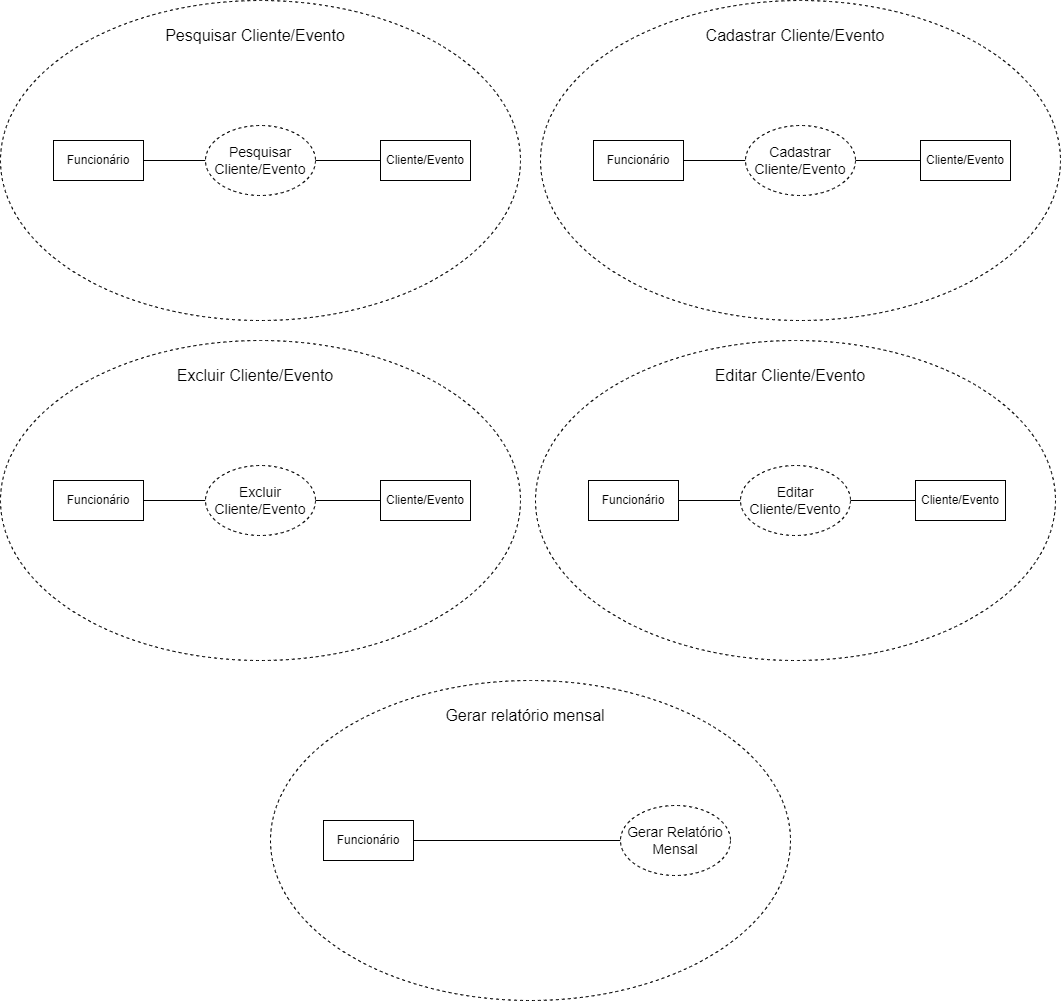

The diagram above was exported from draw.io. Its source (the exported page's mxGraphModel, read from the mxfile embedded in the PNG):
<mxGraphModel dx="3119" dy="1175" grid="1" gridSize="10" guides="1" tooltips="1" connect="1" arrows="1" fold="1" page="1" pageScale="1" pageWidth="827" pageHeight="1169" math="0" shadow="0">
  <root>
    <mxCell id="0" />
    <mxCell id="1" parent="0" />
    <mxCell id="W-tIiNqYBjX2rniQaW-s-1" value="" style="ellipse;whiteSpace=wrap;html=1;dashed=1;fillColor=default;strokeColor=default;" vertex="1" parent="1">
      <mxGeometry x="10" y="90" width="520" height="320" as="geometry" />
    </mxCell>
    <mxCell id="W-tIiNqYBjX2rniQaW-s-2" value="&lt;font style=&quot;font-size: 16px&quot;&gt;Cadastrar Cliente/Evento&lt;/font&gt;" style="text;html=1;strokeColor=none;fillColor=none;align=center;verticalAlign=middle;whiteSpace=wrap;rounded=0;dashed=1;" vertex="1" parent="1">
      <mxGeometry x="150" y="110" width="230" height="30" as="geometry" />
    </mxCell>
    <mxCell id="W-tIiNqYBjX2rniQaW-s-7" style="edgeStyle=orthogonalEdgeStyle;rounded=0;orthogonalLoop=1;jettySize=auto;html=1;exitX=1;exitY=0.5;exitDx=0;exitDy=0;fontSize=14;endArrow=none;endFill=0;" edge="1" parent="1" source="W-tIiNqYBjX2rniQaW-s-3" target="W-tIiNqYBjX2rniQaW-s-4">
      <mxGeometry relative="1" as="geometry" />
    </mxCell>
    <mxCell id="W-tIiNqYBjX2rniQaW-s-3" value="Funcionário" style="rounded=0;whiteSpace=wrap;html=1;strokeColor=default;fillColor=default;" vertex="1" parent="1">
      <mxGeometry x="63" y="230" width="90" height="40" as="geometry" />
    </mxCell>
    <mxCell id="W-tIiNqYBjX2rniQaW-s-8" style="edgeStyle=orthogonalEdgeStyle;rounded=0;orthogonalLoop=1;jettySize=auto;html=1;exitX=1;exitY=0.5;exitDx=0;exitDy=0;entryX=0;entryY=0.5;entryDx=0;entryDy=0;fontSize=14;endArrow=none;endFill=0;" edge="1" parent="1" source="W-tIiNqYBjX2rniQaW-s-4" target="W-tIiNqYBjX2rniQaW-s-5">
      <mxGeometry relative="1" as="geometry" />
    </mxCell>
    <mxCell id="W-tIiNqYBjX2rniQaW-s-4" value="&lt;font style=&quot;font-size: 14px&quot;&gt;Cadastrar Cliente/Evento&lt;/font&gt;" style="ellipse;whiteSpace=wrap;html=1;strokeColor=default;fillColor=default;dashed=1;" vertex="1" parent="1">
      <mxGeometry x="215" y="215" width="110" height="70" as="geometry" />
    </mxCell>
    <mxCell id="W-tIiNqYBjX2rniQaW-s-5" value="Cliente/Evento" style="rounded=0;whiteSpace=wrap;html=1;strokeColor=default;fillColor=default;" vertex="1" parent="1">
      <mxGeometry x="390" y="230" width="90" height="40" as="geometry" />
    </mxCell>
    <mxCell id="W-tIiNqYBjX2rniQaW-s-9" value="" style="ellipse;whiteSpace=wrap;html=1;dashed=1;fillColor=default;strokeColor=default;" vertex="1" parent="1">
      <mxGeometry x="5" y="430" width="520" height="320" as="geometry" />
    </mxCell>
    <mxCell id="W-tIiNqYBjX2rniQaW-s-10" value="&lt;font style=&quot;font-size: 16px&quot;&gt;Editar Cliente/Evento&lt;/font&gt;" style="text;html=1;strokeColor=none;fillColor=none;align=center;verticalAlign=middle;whiteSpace=wrap;rounded=0;dashed=1;" vertex="1" parent="1">
      <mxGeometry x="145" y="450" width="230" height="30" as="geometry" />
    </mxCell>
    <mxCell id="W-tIiNqYBjX2rniQaW-s-11" style="edgeStyle=orthogonalEdgeStyle;rounded=0;orthogonalLoop=1;jettySize=auto;html=1;exitX=1;exitY=0.5;exitDx=0;exitDy=0;fontSize=14;endArrow=none;endFill=0;" edge="1" parent="1" source="W-tIiNqYBjX2rniQaW-s-12" target="W-tIiNqYBjX2rniQaW-s-14">
      <mxGeometry relative="1" as="geometry" />
    </mxCell>
    <mxCell id="W-tIiNqYBjX2rniQaW-s-12" value="Funcionário" style="rounded=0;whiteSpace=wrap;html=1;strokeColor=default;fillColor=default;" vertex="1" parent="1">
      <mxGeometry x="58" y="570" width="90" height="40" as="geometry" />
    </mxCell>
    <mxCell id="W-tIiNqYBjX2rniQaW-s-13" style="edgeStyle=orthogonalEdgeStyle;rounded=0;orthogonalLoop=1;jettySize=auto;html=1;exitX=1;exitY=0.5;exitDx=0;exitDy=0;entryX=0;entryY=0.5;entryDx=0;entryDy=0;fontSize=14;endArrow=none;endFill=0;" edge="1" parent="1" source="W-tIiNqYBjX2rniQaW-s-14" target="W-tIiNqYBjX2rniQaW-s-15">
      <mxGeometry relative="1" as="geometry" />
    </mxCell>
    <mxCell id="W-tIiNqYBjX2rniQaW-s-14" value="&lt;font style=&quot;font-size: 14px&quot;&gt;Editar Cliente/Evento&lt;/font&gt;" style="ellipse;whiteSpace=wrap;html=1;strokeColor=default;fillColor=default;dashed=1;" vertex="1" parent="1">
      <mxGeometry x="210" y="555" width="110" height="70" as="geometry" />
    </mxCell>
    <mxCell id="W-tIiNqYBjX2rniQaW-s-15" value="Cliente/Evento" style="rounded=0;whiteSpace=wrap;html=1;strokeColor=default;fillColor=default;" vertex="1" parent="1">
      <mxGeometry x="385" y="570" width="90" height="40" as="geometry" />
    </mxCell>
    <mxCell id="W-tIiNqYBjX2rniQaW-s-16" value="" style="ellipse;whiteSpace=wrap;html=1;dashed=1;fillColor=default;strokeColor=default;" vertex="1" parent="1">
      <mxGeometry x="-530" y="430" width="520" height="320" as="geometry" />
    </mxCell>
    <mxCell id="W-tIiNqYBjX2rniQaW-s-17" value="&lt;font style=&quot;font-size: 16px&quot;&gt;Excluir Cliente/Evento&lt;/font&gt;" style="text;html=1;strokeColor=none;fillColor=none;align=center;verticalAlign=middle;whiteSpace=wrap;rounded=0;dashed=1;" vertex="1" parent="1">
      <mxGeometry x="-390" y="450" width="230" height="30" as="geometry" />
    </mxCell>
    <mxCell id="W-tIiNqYBjX2rniQaW-s-18" style="edgeStyle=orthogonalEdgeStyle;rounded=0;orthogonalLoop=1;jettySize=auto;html=1;exitX=1;exitY=0.5;exitDx=0;exitDy=0;fontSize=14;endArrow=none;endFill=0;" edge="1" parent="1" source="W-tIiNqYBjX2rniQaW-s-19" target="W-tIiNqYBjX2rniQaW-s-21">
      <mxGeometry relative="1" as="geometry" />
    </mxCell>
    <mxCell id="W-tIiNqYBjX2rniQaW-s-19" value="Funcionário" style="rounded=0;whiteSpace=wrap;html=1;strokeColor=default;fillColor=default;" vertex="1" parent="1">
      <mxGeometry x="-477" y="570" width="90" height="40" as="geometry" />
    </mxCell>
    <mxCell id="W-tIiNqYBjX2rniQaW-s-20" style="edgeStyle=orthogonalEdgeStyle;rounded=0;orthogonalLoop=1;jettySize=auto;html=1;exitX=1;exitY=0.5;exitDx=0;exitDy=0;entryX=0;entryY=0.5;entryDx=0;entryDy=0;fontSize=14;endArrow=none;endFill=0;" edge="1" parent="1" source="W-tIiNqYBjX2rniQaW-s-21" target="W-tIiNqYBjX2rniQaW-s-22">
      <mxGeometry relative="1" as="geometry" />
    </mxCell>
    <mxCell id="W-tIiNqYBjX2rniQaW-s-21" value="&lt;font style=&quot;font-size: 14px&quot;&gt;Excluir Cliente/Evento&lt;/font&gt;" style="ellipse;whiteSpace=wrap;html=1;strokeColor=default;fillColor=default;dashed=1;" vertex="1" parent="1">
      <mxGeometry x="-325" y="555" width="110" height="70" as="geometry" />
    </mxCell>
    <mxCell id="W-tIiNqYBjX2rniQaW-s-22" value="Cliente/Evento" style="rounded=0;whiteSpace=wrap;html=1;strokeColor=default;fillColor=default;" vertex="1" parent="1">
      <mxGeometry x="-150" y="570" width="90" height="40" as="geometry" />
    </mxCell>
    <mxCell id="W-tIiNqYBjX2rniQaW-s-23" value="" style="ellipse;whiteSpace=wrap;html=1;dashed=1;fillColor=default;strokeColor=default;" vertex="1" parent="1">
      <mxGeometry x="-530" y="90" width="520" height="320" as="geometry" />
    </mxCell>
    <mxCell id="W-tIiNqYBjX2rniQaW-s-24" value="&lt;font style=&quot;font-size: 16px&quot;&gt;Pesquisar Cliente/Evento&lt;/font&gt;" style="text;html=1;strokeColor=none;fillColor=none;align=center;verticalAlign=middle;whiteSpace=wrap;rounded=0;dashed=1;" vertex="1" parent="1">
      <mxGeometry x="-390" y="110" width="230" height="30" as="geometry" />
    </mxCell>
    <mxCell id="W-tIiNqYBjX2rniQaW-s-25" style="edgeStyle=orthogonalEdgeStyle;rounded=0;orthogonalLoop=1;jettySize=auto;html=1;exitX=1;exitY=0.5;exitDx=0;exitDy=0;fontSize=14;endArrow=none;endFill=0;" edge="1" parent="1" source="W-tIiNqYBjX2rniQaW-s-26" target="W-tIiNqYBjX2rniQaW-s-28">
      <mxGeometry relative="1" as="geometry" />
    </mxCell>
    <mxCell id="W-tIiNqYBjX2rniQaW-s-26" value="Funcionário" style="rounded=0;whiteSpace=wrap;html=1;strokeColor=default;fillColor=default;" vertex="1" parent="1">
      <mxGeometry x="-477" y="230" width="90" height="40" as="geometry" />
    </mxCell>
    <mxCell id="W-tIiNqYBjX2rniQaW-s-27" style="edgeStyle=orthogonalEdgeStyle;rounded=0;orthogonalLoop=1;jettySize=auto;html=1;exitX=1;exitY=0.5;exitDx=0;exitDy=0;entryX=0;entryY=0.5;entryDx=0;entryDy=0;fontSize=14;endArrow=none;endFill=0;" edge="1" parent="1" source="W-tIiNqYBjX2rniQaW-s-28" target="W-tIiNqYBjX2rniQaW-s-29">
      <mxGeometry relative="1" as="geometry" />
    </mxCell>
    <mxCell id="W-tIiNqYBjX2rniQaW-s-28" value="&lt;font style=&quot;font-size: 14px&quot;&gt;Pesquisar Cliente/Evento&lt;/font&gt;" style="ellipse;whiteSpace=wrap;html=1;strokeColor=default;fillColor=default;dashed=1;" vertex="1" parent="1">
      <mxGeometry x="-325" y="215" width="110" height="70" as="geometry" />
    </mxCell>
    <mxCell id="W-tIiNqYBjX2rniQaW-s-29" value="Cliente/Evento" style="rounded=0;whiteSpace=wrap;html=1;strokeColor=default;fillColor=default;" vertex="1" parent="1">
      <mxGeometry x="-150" y="230" width="90" height="40" as="geometry" />
    </mxCell>
    <mxCell id="W-tIiNqYBjX2rniQaW-s-30" value="" style="ellipse;whiteSpace=wrap;html=1;dashed=1;fillColor=default;strokeColor=default;" vertex="1" parent="1">
      <mxGeometry x="-260" y="770" width="520" height="320" as="geometry" />
    </mxCell>
    <mxCell id="W-tIiNqYBjX2rniQaW-s-31" value="&lt;font style=&quot;font-size: 16px&quot;&gt;Gerar relatório mensal&lt;/font&gt;" style="text;html=1;strokeColor=none;fillColor=none;align=center;verticalAlign=middle;whiteSpace=wrap;rounded=0;dashed=1;" vertex="1" parent="1">
      <mxGeometry x="-120" y="790" width="230" height="30" as="geometry" />
    </mxCell>
    <mxCell id="W-tIiNqYBjX2rniQaW-s-32" style="edgeStyle=orthogonalEdgeStyle;rounded=0;orthogonalLoop=1;jettySize=auto;html=1;exitX=1;exitY=0.5;exitDx=0;exitDy=0;fontSize=14;endArrow=none;endFill=0;" edge="1" parent="1" source="W-tIiNqYBjX2rniQaW-s-33" target="W-tIiNqYBjX2rniQaW-s-35">
      <mxGeometry relative="1" as="geometry" />
    </mxCell>
    <mxCell id="W-tIiNqYBjX2rniQaW-s-33" value="Funcionário" style="rounded=0;whiteSpace=wrap;html=1;strokeColor=default;fillColor=default;" vertex="1" parent="1">
      <mxGeometry x="-207" y="910" width="90" height="40" as="geometry" />
    </mxCell>
    <mxCell id="W-tIiNqYBjX2rniQaW-s-35" value="&lt;font style=&quot;font-size: 14px&quot;&gt;Gerar Relatório Mensal&lt;/font&gt;" style="ellipse;whiteSpace=wrap;html=1;strokeColor=default;fillColor=default;dashed=1;" vertex="1" parent="1">
      <mxGeometry x="90" y="895" width="110" height="70" as="geometry" />
    </mxCell>
  </root>
</mxGraphModel>